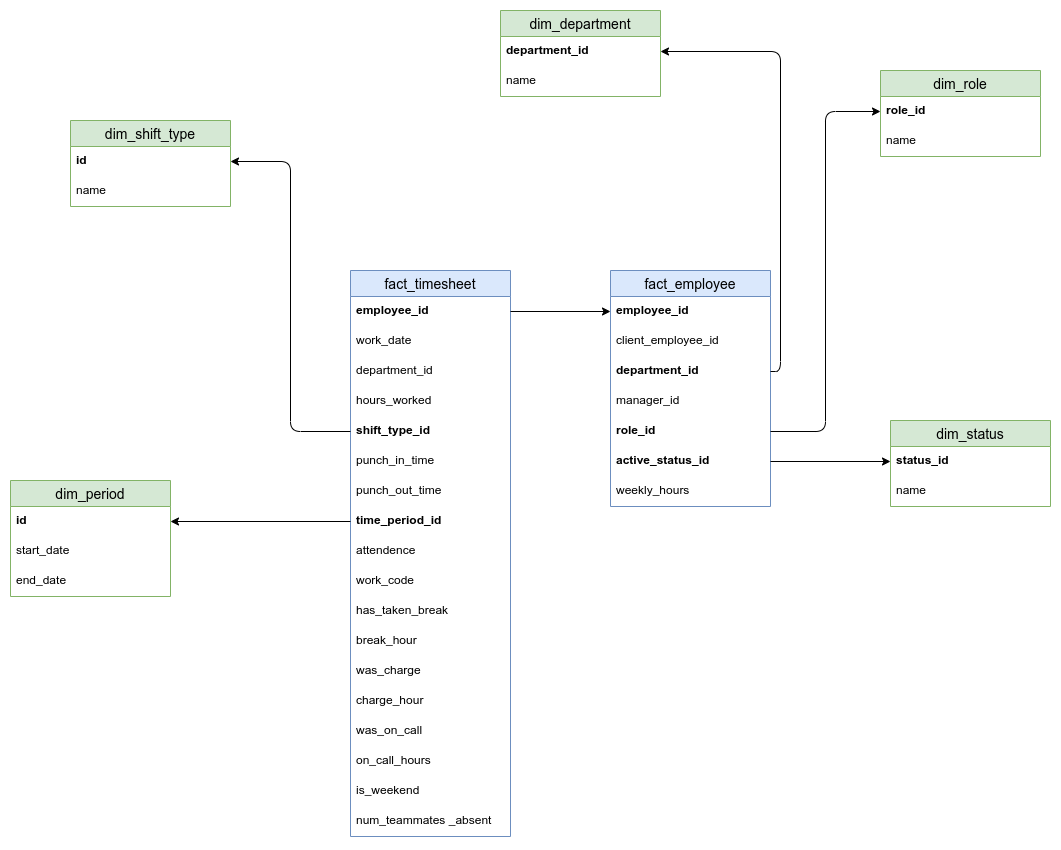

The diagram above was exported from draw.io. Its source (the exported page's mxGraphModel, read from the mxfile embedded in the PNG):
<mxGraphModel dx="1902" dy="985" grid="1" gridSize="10" guides="1" tooltips="1" connect="1" arrows="1" fold="1" page="1" pageScale="1" pageWidth="850" pageHeight="1100" math="0" shadow="0">
  <root>
    <mxCell id="0" />
    <mxCell id="1" parent="0" />
    <mxCell id="0gnqCjrfXj5ngTMJmag9-1" value="fact_employee" style="swimlane;fontStyle=0;childLayout=stackLayout;horizontal=1;startSize=26;horizontalStack=0;resizeParent=1;resizeParentMax=0;resizeLast=0;collapsible=1;marginBottom=0;align=center;fontSize=14;fillColor=#dae8fc;strokeColor=#6c8ebf;" vertex="1" parent="1">
      <mxGeometry x="700" y="360" width="160" height="236" as="geometry" />
    </mxCell>
    <mxCell id="0gnqCjrfXj5ngTMJmag9-2" value="employee_id" style="text;strokeColor=none;fillColor=none;spacingLeft=4;spacingRight=4;overflow=hidden;rotatable=0;points=[[0,0.5],[1,0.5]];portConstraint=eastwest;fontSize=12;fontStyle=1" vertex="1" parent="0gnqCjrfXj5ngTMJmag9-1">
      <mxGeometry y="26" width="160" height="30" as="geometry" />
    </mxCell>
    <mxCell id="0gnqCjrfXj5ngTMJmag9-3" value="client_employee_id" style="text;strokeColor=none;fillColor=none;spacingLeft=4;spacingRight=4;overflow=hidden;rotatable=0;points=[[0,0.5],[1,0.5]];portConstraint=eastwest;fontSize=12;" vertex="1" parent="0gnqCjrfXj5ngTMJmag9-1">
      <mxGeometry y="56" width="160" height="30" as="geometry" />
    </mxCell>
    <mxCell id="0gnqCjrfXj5ngTMJmag9-4" value="department_id" style="text;strokeColor=none;fillColor=none;spacingLeft=4;spacingRight=4;overflow=hidden;rotatable=0;points=[[0,0.5],[1,0.5]];portConstraint=eastwest;fontSize=12;fontStyle=1" vertex="1" parent="0gnqCjrfXj5ngTMJmag9-1">
      <mxGeometry y="86" width="160" height="30" as="geometry" />
    </mxCell>
    <mxCell id="0gnqCjrfXj5ngTMJmag9-29" value="manager_id" style="text;strokeColor=none;fillColor=none;spacingLeft=4;spacingRight=4;overflow=hidden;rotatable=0;points=[[0,0.5],[1,0.5]];portConstraint=eastwest;fontSize=12;" vertex="1" parent="0gnqCjrfXj5ngTMJmag9-1">
      <mxGeometry y="116" width="160" height="30" as="geometry" />
    </mxCell>
    <mxCell id="0gnqCjrfXj5ngTMJmag9-30" value="role_id" style="text;strokeColor=none;fillColor=none;spacingLeft=4;spacingRight=4;overflow=hidden;rotatable=0;points=[[0,0.5],[1,0.5]];portConstraint=eastwest;fontSize=12;fontStyle=1" vertex="1" parent="0gnqCjrfXj5ngTMJmag9-1">
      <mxGeometry y="146" width="160" height="30" as="geometry" />
    </mxCell>
    <mxCell id="0gnqCjrfXj5ngTMJmag9-31" value="active_status_id" style="text;strokeColor=none;fillColor=none;spacingLeft=4;spacingRight=4;overflow=hidden;rotatable=0;points=[[0,0.5],[1,0.5]];portConstraint=eastwest;fontSize=12;fontStyle=1" vertex="1" parent="0gnqCjrfXj5ngTMJmag9-1">
      <mxGeometry y="176" width="160" height="30" as="geometry" />
    </mxCell>
    <mxCell id="0gnqCjrfXj5ngTMJmag9-32" value="weekly_hours" style="text;strokeColor=none;fillColor=none;spacingLeft=4;spacingRight=4;overflow=hidden;rotatable=0;points=[[0,0.5],[1,0.5]];portConstraint=eastwest;fontSize=12;" vertex="1" parent="0gnqCjrfXj5ngTMJmag9-1">
      <mxGeometry y="206" width="160" height="30" as="geometry" />
    </mxCell>
    <mxCell id="0gnqCjrfXj5ngTMJmag9-5" value="fact_timesheet" style="swimlane;fontStyle=0;childLayout=stackLayout;horizontal=1;startSize=26;horizontalStack=0;resizeParent=1;resizeParentMax=0;resizeLast=0;collapsible=1;marginBottom=0;align=center;fontSize=14;fillColor=#dae8fc;strokeColor=#6c8ebf;" vertex="1" parent="1">
      <mxGeometry x="440" y="360" width="160" height="566" as="geometry" />
    </mxCell>
    <mxCell id="0gnqCjrfXj5ngTMJmag9-6" value="employee_id" style="text;strokeColor=none;fillColor=none;spacingLeft=4;spacingRight=4;overflow=hidden;rotatable=0;points=[[0,0.5],[1,0.5]];portConstraint=eastwest;fontSize=12;fontStyle=1" vertex="1" parent="0gnqCjrfXj5ngTMJmag9-5">
      <mxGeometry y="26" width="160" height="30" as="geometry" />
    </mxCell>
    <mxCell id="0gnqCjrfXj5ngTMJmag9-7" value="work_date" style="text;strokeColor=none;fillColor=none;spacingLeft=4;spacingRight=4;overflow=hidden;rotatable=0;points=[[0,0.5],[1,0.5]];portConstraint=eastwest;fontSize=12;" vertex="1" parent="0gnqCjrfXj5ngTMJmag9-5">
      <mxGeometry y="56" width="160" height="30" as="geometry" />
    </mxCell>
    <mxCell id="0gnqCjrfXj5ngTMJmag9-8" value="department_id" style="text;strokeColor=none;fillColor=none;spacingLeft=4;spacingRight=4;overflow=hidden;rotatable=0;points=[[0,0.5],[1,0.5]];portConstraint=eastwest;fontSize=12;" vertex="1" parent="0gnqCjrfXj5ngTMJmag9-5">
      <mxGeometry y="86" width="160" height="30" as="geometry" />
    </mxCell>
    <mxCell id="0gnqCjrfXj5ngTMJmag9-33" value="hours_worked" style="text;strokeColor=none;fillColor=none;spacingLeft=4;spacingRight=4;overflow=hidden;rotatable=0;points=[[0,0.5],[1,0.5]];portConstraint=eastwest;fontSize=12;" vertex="1" parent="0gnqCjrfXj5ngTMJmag9-5">
      <mxGeometry y="116" width="160" height="30" as="geometry" />
    </mxCell>
    <mxCell id="0gnqCjrfXj5ngTMJmag9-34" value="shift_type_id" style="text;strokeColor=none;fillColor=none;spacingLeft=4;spacingRight=4;overflow=hidden;rotatable=0;points=[[0,0.5],[1,0.5]];portConstraint=eastwest;fontSize=12;fontStyle=1" vertex="1" parent="0gnqCjrfXj5ngTMJmag9-5">
      <mxGeometry y="146" width="160" height="30" as="geometry" />
    </mxCell>
    <mxCell id="0gnqCjrfXj5ngTMJmag9-35" value="punch_in_time" style="text;strokeColor=none;fillColor=none;spacingLeft=4;spacingRight=4;overflow=hidden;rotatable=0;points=[[0,0.5],[1,0.5]];portConstraint=eastwest;fontSize=12;" vertex="1" parent="0gnqCjrfXj5ngTMJmag9-5">
      <mxGeometry y="176" width="160" height="30" as="geometry" />
    </mxCell>
    <mxCell id="0gnqCjrfXj5ngTMJmag9-36" value="punch_out_time" style="text;strokeColor=none;fillColor=none;spacingLeft=4;spacingRight=4;overflow=hidden;rotatable=0;points=[[0,0.5],[1,0.5]];portConstraint=eastwest;fontSize=12;" vertex="1" parent="0gnqCjrfXj5ngTMJmag9-5">
      <mxGeometry y="206" width="160" height="30" as="geometry" />
    </mxCell>
    <mxCell id="0gnqCjrfXj5ngTMJmag9-37" value="time_period_id" style="text;strokeColor=none;fillColor=none;spacingLeft=4;spacingRight=4;overflow=hidden;rotatable=0;points=[[0,0.5],[1,0.5]];portConstraint=eastwest;fontSize=12;fontStyle=1" vertex="1" parent="0gnqCjrfXj5ngTMJmag9-5">
      <mxGeometry y="236" width="160" height="30" as="geometry" />
    </mxCell>
    <mxCell id="0gnqCjrfXj5ngTMJmag9-38" value="attendence" style="text;strokeColor=none;fillColor=none;spacingLeft=4;spacingRight=4;overflow=hidden;rotatable=0;points=[[0,0.5],[1,0.5]];portConstraint=eastwest;fontSize=12;" vertex="1" parent="0gnqCjrfXj5ngTMJmag9-5">
      <mxGeometry y="266" width="160" height="30" as="geometry" />
    </mxCell>
    <mxCell id="0gnqCjrfXj5ngTMJmag9-39" value="work_code" style="text;strokeColor=none;fillColor=none;spacingLeft=4;spacingRight=4;overflow=hidden;rotatable=0;points=[[0,0.5],[1,0.5]];portConstraint=eastwest;fontSize=12;" vertex="1" parent="0gnqCjrfXj5ngTMJmag9-5">
      <mxGeometry y="296" width="160" height="30" as="geometry" />
    </mxCell>
    <mxCell id="0gnqCjrfXj5ngTMJmag9-40" value="has_taken_break" style="text;strokeColor=none;fillColor=none;spacingLeft=4;spacingRight=4;overflow=hidden;rotatable=0;points=[[0,0.5],[1,0.5]];portConstraint=eastwest;fontSize=12;" vertex="1" parent="0gnqCjrfXj5ngTMJmag9-5">
      <mxGeometry y="326" width="160" height="30" as="geometry" />
    </mxCell>
    <mxCell id="0gnqCjrfXj5ngTMJmag9-41" value="break_hour" style="text;strokeColor=none;fillColor=none;spacingLeft=4;spacingRight=4;overflow=hidden;rotatable=0;points=[[0,0.5],[1,0.5]];portConstraint=eastwest;fontSize=12;" vertex="1" parent="0gnqCjrfXj5ngTMJmag9-5">
      <mxGeometry y="356" width="160" height="30" as="geometry" />
    </mxCell>
    <mxCell id="0gnqCjrfXj5ngTMJmag9-42" value="was_charge" style="text;strokeColor=none;fillColor=none;spacingLeft=4;spacingRight=4;overflow=hidden;rotatable=0;points=[[0,0.5],[1,0.5]];portConstraint=eastwest;fontSize=12;" vertex="1" parent="0gnqCjrfXj5ngTMJmag9-5">
      <mxGeometry y="386" width="160" height="30" as="geometry" />
    </mxCell>
    <mxCell id="0gnqCjrfXj5ngTMJmag9-43" value="charge_hour" style="text;strokeColor=none;fillColor=none;spacingLeft=4;spacingRight=4;overflow=hidden;rotatable=0;points=[[0,0.5],[1,0.5]];portConstraint=eastwest;fontSize=12;" vertex="1" parent="0gnqCjrfXj5ngTMJmag9-5">
      <mxGeometry y="416" width="160" height="30" as="geometry" />
    </mxCell>
    <mxCell id="0gnqCjrfXj5ngTMJmag9-44" value="was_on_call" style="text;strokeColor=none;fillColor=none;spacingLeft=4;spacingRight=4;overflow=hidden;rotatable=0;points=[[0,0.5],[1,0.5]];portConstraint=eastwest;fontSize=12;" vertex="1" parent="0gnqCjrfXj5ngTMJmag9-5">
      <mxGeometry y="446" width="160" height="30" as="geometry" />
    </mxCell>
    <mxCell id="0gnqCjrfXj5ngTMJmag9-45" value="on_call_hours" style="text;strokeColor=none;fillColor=none;spacingLeft=4;spacingRight=4;overflow=hidden;rotatable=0;points=[[0,0.5],[1,0.5]];portConstraint=eastwest;fontSize=12;" vertex="1" parent="0gnqCjrfXj5ngTMJmag9-5">
      <mxGeometry y="476" width="160" height="30" as="geometry" />
    </mxCell>
    <mxCell id="0gnqCjrfXj5ngTMJmag9-46" value="is_weekend" style="text;strokeColor=none;fillColor=none;spacingLeft=4;spacingRight=4;overflow=hidden;rotatable=0;points=[[0,0.5],[1,0.5]];portConstraint=eastwest;fontSize=12;" vertex="1" parent="0gnqCjrfXj5ngTMJmag9-5">
      <mxGeometry y="506" width="160" height="30" as="geometry" />
    </mxCell>
    <mxCell id="0gnqCjrfXj5ngTMJmag9-47" value="num_teammates _absent" style="text;strokeColor=none;fillColor=none;spacingLeft=4;spacingRight=4;overflow=hidden;rotatable=0;points=[[0,0.5],[1,0.5]];portConstraint=eastwest;fontSize=12;" vertex="1" parent="0gnqCjrfXj5ngTMJmag9-5">
      <mxGeometry y="536" width="160" height="30" as="geometry" />
    </mxCell>
    <mxCell id="0gnqCjrfXj5ngTMJmag9-9" value="dim_role" style="swimlane;fontStyle=0;childLayout=stackLayout;horizontal=1;startSize=26;horizontalStack=0;resizeParent=1;resizeParentMax=0;resizeLast=0;collapsible=1;marginBottom=0;align=center;fontSize=14;fillColor=#d5e8d4;strokeColor=#82b366;" vertex="1" parent="1">
      <mxGeometry x="970" y="160" width="160" height="86" as="geometry" />
    </mxCell>
    <mxCell id="0gnqCjrfXj5ngTMJmag9-10" value="role_id" style="text;strokeColor=none;fillColor=none;spacingLeft=4;spacingRight=4;overflow=hidden;rotatable=0;points=[[0,0.5],[1,0.5]];portConstraint=eastwest;fontSize=12;fontStyle=1" vertex="1" parent="0gnqCjrfXj5ngTMJmag9-9">
      <mxGeometry y="26" width="160" height="30" as="geometry" />
    </mxCell>
    <mxCell id="0gnqCjrfXj5ngTMJmag9-11" value="name" style="text;strokeColor=none;fillColor=none;spacingLeft=4;spacingRight=4;overflow=hidden;rotatable=0;points=[[0,0.5],[1,0.5]];portConstraint=eastwest;fontSize=12;" vertex="1" parent="0gnqCjrfXj5ngTMJmag9-9">
      <mxGeometry y="56" width="160" height="30" as="geometry" />
    </mxCell>
    <mxCell id="0gnqCjrfXj5ngTMJmag9-13" value="dim_department" style="swimlane;fontStyle=0;childLayout=stackLayout;horizontal=1;startSize=26;horizontalStack=0;resizeParent=1;resizeParentMax=0;resizeLast=0;collapsible=1;marginBottom=0;align=center;fontSize=14;fillColor=#d5e8d4;strokeColor=#82b366;" vertex="1" parent="1">
      <mxGeometry x="590" y="100" width="160" height="86" as="geometry" />
    </mxCell>
    <mxCell id="0gnqCjrfXj5ngTMJmag9-14" value="department_id" style="text;strokeColor=none;fillColor=none;spacingLeft=4;spacingRight=4;overflow=hidden;rotatable=0;points=[[0,0.5],[1,0.5]];portConstraint=eastwest;fontSize=12;fontStyle=1" vertex="1" parent="0gnqCjrfXj5ngTMJmag9-13">
      <mxGeometry y="26" width="160" height="30" as="geometry" />
    </mxCell>
    <mxCell id="0gnqCjrfXj5ngTMJmag9-15" value="name" style="text;strokeColor=none;fillColor=none;spacingLeft=4;spacingRight=4;overflow=hidden;rotatable=0;points=[[0,0.5],[1,0.5]];portConstraint=eastwest;fontSize=12;" vertex="1" parent="0gnqCjrfXj5ngTMJmag9-13">
      <mxGeometry y="56" width="160" height="30" as="geometry" />
    </mxCell>
    <mxCell id="0gnqCjrfXj5ngTMJmag9-17" value="dim_shift_type" style="swimlane;fontStyle=0;childLayout=stackLayout;horizontal=1;startSize=26;horizontalStack=0;resizeParent=1;resizeParentMax=0;resizeLast=0;collapsible=1;marginBottom=0;align=center;fontSize=14;fillColor=#d5e8d4;strokeColor=#82b366;" vertex="1" parent="1">
      <mxGeometry x="160" y="210" width="160" height="86" as="geometry" />
    </mxCell>
    <mxCell id="0gnqCjrfXj5ngTMJmag9-18" value="id" style="text;strokeColor=none;fillColor=none;spacingLeft=4;spacingRight=4;overflow=hidden;rotatable=0;points=[[0,0.5],[1,0.5]];portConstraint=eastwest;fontSize=12;fontStyle=1" vertex="1" parent="0gnqCjrfXj5ngTMJmag9-17">
      <mxGeometry y="26" width="160" height="30" as="geometry" />
    </mxCell>
    <mxCell id="0gnqCjrfXj5ngTMJmag9-19" value="name" style="text;strokeColor=none;fillColor=none;spacingLeft=4;spacingRight=4;overflow=hidden;rotatable=0;points=[[0,0.5],[1,0.5]];portConstraint=eastwest;fontSize=12;" vertex="1" parent="0gnqCjrfXj5ngTMJmag9-17">
      <mxGeometry y="56" width="160" height="30" as="geometry" />
    </mxCell>
    <mxCell id="0gnqCjrfXj5ngTMJmag9-21" value="dim_period" style="swimlane;fontStyle=0;childLayout=stackLayout;horizontal=1;startSize=26;horizontalStack=0;resizeParent=1;resizeParentMax=0;resizeLast=0;collapsible=1;marginBottom=0;align=center;fontSize=14;fillColor=#d5e8d4;strokeColor=#82b366;" vertex="1" parent="1">
      <mxGeometry x="100" y="570" width="160" height="116" as="geometry" />
    </mxCell>
    <mxCell id="0gnqCjrfXj5ngTMJmag9-22" value="id" style="text;strokeColor=none;fillColor=none;spacingLeft=4;spacingRight=4;overflow=hidden;rotatable=0;points=[[0,0.5],[1,0.5]];portConstraint=eastwest;fontSize=12;fontStyle=1" vertex="1" parent="0gnqCjrfXj5ngTMJmag9-21">
      <mxGeometry y="26" width="160" height="30" as="geometry" />
    </mxCell>
    <mxCell id="0gnqCjrfXj5ngTMJmag9-23" value="start_date" style="text;strokeColor=none;fillColor=none;spacingLeft=4;spacingRight=4;overflow=hidden;rotatable=0;points=[[0,0.5],[1,0.5]];portConstraint=eastwest;fontSize=12;" vertex="1" parent="0gnqCjrfXj5ngTMJmag9-21">
      <mxGeometry y="56" width="160" height="30" as="geometry" />
    </mxCell>
    <mxCell id="0gnqCjrfXj5ngTMJmag9-24" value="end_date" style="text;strokeColor=none;fillColor=none;spacingLeft=4;spacingRight=4;overflow=hidden;rotatable=0;points=[[0,0.5],[1,0.5]];portConstraint=eastwest;fontSize=12;" vertex="1" parent="0gnqCjrfXj5ngTMJmag9-21">
      <mxGeometry y="86" width="160" height="30" as="geometry" />
    </mxCell>
    <mxCell id="0gnqCjrfXj5ngTMJmag9-25" value="dim_status" style="swimlane;fontStyle=0;childLayout=stackLayout;horizontal=1;startSize=26;horizontalStack=0;resizeParent=1;resizeParentMax=0;resizeLast=0;collapsible=1;marginBottom=0;align=center;fontSize=14;fillColor=#d5e8d4;strokeColor=#82b366;" vertex="1" parent="1">
      <mxGeometry x="980" y="510" width="160" height="86" as="geometry" />
    </mxCell>
    <mxCell id="0gnqCjrfXj5ngTMJmag9-26" value="status_id" style="text;strokeColor=none;fillColor=none;spacingLeft=4;spacingRight=4;overflow=hidden;rotatable=0;points=[[0,0.5],[1,0.5]];portConstraint=eastwest;fontSize=12;fontStyle=1" vertex="1" parent="0gnqCjrfXj5ngTMJmag9-25">
      <mxGeometry y="26" width="160" height="30" as="geometry" />
    </mxCell>
    <mxCell id="0gnqCjrfXj5ngTMJmag9-27" value="name" style="text;strokeColor=none;fillColor=none;spacingLeft=4;spacingRight=4;overflow=hidden;rotatable=0;points=[[0,0.5],[1,0.5]];portConstraint=eastwest;fontSize=12;" vertex="1" parent="0gnqCjrfXj5ngTMJmag9-25">
      <mxGeometry y="56" width="160" height="30" as="geometry" />
    </mxCell>
    <mxCell id="0gnqCjrfXj5ngTMJmag9-48" value="" style="endArrow=classic;html=1;exitX=1;exitY=0.5;exitDx=0;exitDy=0;entryX=0;entryY=0.5;entryDx=0;entryDy=0;" edge="1" parent="1" source="0gnqCjrfXj5ngTMJmag9-6" target="0gnqCjrfXj5ngTMJmag9-2">
      <mxGeometry width="50" height="50" relative="1" as="geometry">
        <mxPoint x="870" y="640" as="sourcePoint" />
        <mxPoint x="920" y="590" as="targetPoint" />
      </mxGeometry>
    </mxCell>
    <mxCell id="0gnqCjrfXj5ngTMJmag9-49" value="" style="endArrow=classic;html=1;entryX=1;entryY=0.5;entryDx=0;entryDy=0;exitX=0;exitY=0.5;exitDx=0;exitDy=0;" edge="1" parent="1" source="0gnqCjrfXj5ngTMJmag9-37" target="0gnqCjrfXj5ngTMJmag9-22">
      <mxGeometry width="50" height="50" relative="1" as="geometry">
        <mxPoint x="310" y="450" as="sourcePoint" />
        <mxPoint x="620" y="290" as="targetPoint" />
      </mxGeometry>
    </mxCell>
    <mxCell id="0gnqCjrfXj5ngTMJmag9-50" value="" style="endArrow=classic;html=1;exitX=1;exitY=0.5;exitDx=0;exitDy=0;entryX=0;entryY=0.5;entryDx=0;entryDy=0;edgeStyle=orthogonalEdgeStyle;" edge="1" parent="1" source="0gnqCjrfXj5ngTMJmag9-30" target="0gnqCjrfXj5ngTMJmag9-10">
      <mxGeometry width="50" height="50" relative="1" as="geometry">
        <mxPoint x="730" y="270" as="sourcePoint" />
        <mxPoint x="830" y="270" as="targetPoint" />
      </mxGeometry>
    </mxCell>
    <mxCell id="0gnqCjrfXj5ngTMJmag9-51" value="" style="endArrow=classic;html=1;exitX=1;exitY=0.5;exitDx=0;exitDy=0;entryX=0;entryY=0.5;entryDx=0;entryDy=0;" edge="1" parent="1" source="0gnqCjrfXj5ngTMJmag9-31" target="0gnqCjrfXj5ngTMJmag9-26">
      <mxGeometry width="50" height="50" relative="1" as="geometry">
        <mxPoint x="630" y="431" as="sourcePoint" />
        <mxPoint x="730" y="431" as="targetPoint" />
      </mxGeometry>
    </mxCell>
    <mxCell id="0gnqCjrfXj5ngTMJmag9-52" value="" style="endArrow=classic;html=1;exitX=1;exitY=0.5;exitDx=0;exitDy=0;entryX=1;entryY=0.5;entryDx=0;entryDy=0;edgeStyle=orthogonalEdgeStyle;" edge="1" parent="1" source="0gnqCjrfXj5ngTMJmag9-4" target="0gnqCjrfXj5ngTMJmag9-14">
      <mxGeometry width="50" height="50" relative="1" as="geometry">
        <mxPoint x="640" y="441" as="sourcePoint" />
        <mxPoint x="740" y="441" as="targetPoint" />
      </mxGeometry>
    </mxCell>
    <mxCell id="0gnqCjrfXj5ngTMJmag9-53" value="" style="endArrow=classic;html=1;exitX=0;exitY=0.5;exitDx=0;exitDy=0;edgeStyle=elbowEdgeStyle;entryX=1;entryY=0.5;entryDx=0;entryDy=0;" edge="1" parent="1" source="0gnqCjrfXj5ngTMJmag9-34" target="0gnqCjrfXj5ngTMJmag9-18">
      <mxGeometry width="50" height="50" relative="1" as="geometry">
        <mxPoint x="650" y="451" as="sourcePoint" />
        <mxPoint x="310" y="250" as="targetPoint" />
      </mxGeometry>
    </mxCell>
  </root>
</mxGraphModel>